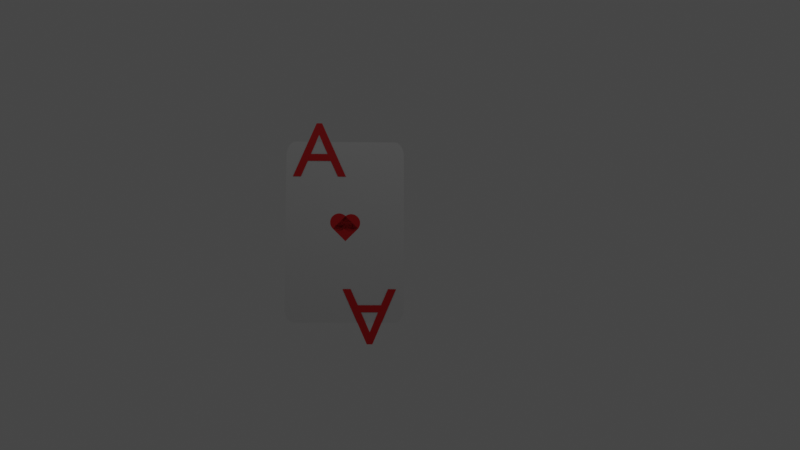# Source: Card.blend  (saved by Blender 2.82.7; exported with 4.5.12 LTS)
import bpy
from mathutils import Matrix  # noqa: F401  (used for matrix-valued properties, if any)

bpy.ops.wm.read_factory_settings(use_empty=True)
scene = bpy.context.scene
scene.name = 'Scene'

# ---- collections
col_collection = bpy.data.collections.new('Collection'); scene.collection.children.link(col_collection)

# ---- materials (node trees are filled in below, after node groups)
mat_material_002 = bpy.data.materials.new('Material.002')
mat_material_002.use_transparent_shadow = False

# ---- material node trees
mat_material_002.use_nodes = True; mat_material_002.node_tree.nodes.clear()
_N = mat_material_002.node_tree.nodes; _L = mat_material_002.node_tree.links
n0 = _N.new('ShaderNodeOutputMaterial'); n0.name = 'Material Output'; n0.location = (300, 300)
n1 = _N.new('ShaderNodeBsdfPrincipled'); n1.name = 'Principled BSDF'; n1.location = (10, 300)
n1.distribution = 'GGX'
n1.subsurface_method = 'BURLEY'
n1.inputs[0].default_value = (0.8, 0.003669, 0.008994, 1.0)
n1.inputs[3].default_value = 1.45
n1.inputs[27].default_value = (0.0, 0.0, 0.0, 1.0)
n1.inputs[28].default_value = 1.0
_L.new(n1.outputs[0], n0.inputs[0])
n0.is_active_output = True

# ---- world
world_world = bpy.data.worlds.new('World'); scene.world = world_world
world_world.use_nodes = True; world_world.node_tree.nodes.clear()
_N = world_world.node_tree.nodes; _L = world_world.node_tree.links
n0 = _N.new('ShaderNodeOutputWorld'); n0.name = 'World Output'; n0.location = (300, 300)
n1 = _N.new('ShaderNodeBackground'); n1.name = 'Background'; n1.location = (10, 300)
n1.inputs[0].default_value = (0.05088, 0.05088, 0.05088, 1.0)
_L.new(n1.outputs[0], n0.inputs[0])
n0.is_active_output = True
world_world.color = (0.05088, 0.05088, 0.05088)
world_world.use_sun_shadow = False
world_world.sun_shadow_jitter_overblur = 0.0

# ---- cameras
cam_camera = bpy.data.cameras.new('Camera')
cam_camera.clip_end = 100.0
cam_camera.ortho_scale = 7.314

# ---- lights
light_light = bpy.data.lights.new('Light', 'POINT')
light_light.transmission_factor = 0.0
light_light.energy = 1000.0
light_light.shadow_soft_size = 0.1
light_light.shadow_maximum_resolution = 0.006
light_light.use_absolute_resolution = True

# ---- meshes
me_plane_001 = bpy.data.meshes.new('Plane.001')
me_plane_001.from_pydata([(-0.8434, -1.0, 0.0), (-1.0, -0.8434, 0.0), (-0.8563, -0.9995, 0.0), (-0.8692, -0.9979, 0.0), (-0.8818, -0.9952, 0.0), (-0.8943, -0.9915, 0.0), (-0.9063, -0.9868, 0.0), (-0.9179, -0.9811, 0.0), (-0.9291, -0.9745, 0.0), (-0.9396, -0.967, 0.0), (-0.9495, -0.9586, 0.0), (-0.9586, -0.9495, 0.0), (-0.967, -0.9396, 0.0), (-0.9745, -0.9291, 0.0), (-0.9811, -0.9179, 0.0), (-0.9868, -0.9063, 0.0), (-0.9915, -0.8943, 0.0), (-0.9952, -0.8818, 0.0), (-0.9979, -0.8692, 0.0), (-0.9995, -0.8563, 0.0), (1.0, -0.8434, 0.0), (0.8434, -1.0, 0.0), (0.9995, -0.8563, 0.0), (0.9979, -0.8692, 0.0), (0.9952, -0.8818, 0.0), (0.9915, -0.8943, 0.0), (0.9868, -0.9063, 0.0), (0.9811, -0.9179, 0.0), (0.9745, -0.9291, 0.0), (0.967, -0.9396, 0.0), (0.9586, -0.9495, 0.0), (0.9495, -0.9586, 0.0), (0.9396, -0.967, 0.0), (0.9291, -0.9745, 0.0), (0.9179, -0.9811, 0.0), (0.9063, -0.9868, 0.0), (0.8943, -0.9915, 0.0), (0.8818, -0.9952, 0.0), (0.8692, -0.9979, 0.0), (0.8563, -0.9995, 0.0), (-0.8434, 1.0, 0.0), (-1.0, 0.8434, 0.0), (-0.8563, 0.9995, 0.0), (-0.8692, 0.9979, 0.0), (-0.8818, 0.9952, 0.0), (-0.8943, 0.9915, 0.0), (-0.9063, 0.9868, 0.0), (-0.9179, 0.9811, 0.0), (-0.9291, 0.9745, 0.0), (-0.9396, 0.967, 0.0), (-0.9495, 0.9586, 0.0), (-0.9586, 0.9495, 0.0), (-0.967, 0.9396, 0.0), (-0.9745, 0.9291, 0.0), (-0.9811, 0.9179, 0.0), (-0.9868, 0.9063, 0.0), (-0.9915, 0.8943, 0.0), (-0.9952, 0.8818, 0.0), (-0.9979, 0.8692, 0.0), (-0.9995, 0.8563, 0.0), (0.8434, 1.0, 0.0), (1.0, 0.8434, 0.0), (0.8563, 0.9995, 0.0), (0.8692, 0.9979, 0.0), (0.8818, 0.9952, 0.0), (0.8943, 0.9915, 0.0), (0.9063, 0.9868, 0.0), (0.9179, 0.9811, 0.0), (0.9291, 0.9745, 0.0), (0.9396, 0.967, 0.0), (0.9495, 0.9586, 0.0), (0.9586, 0.9495, 0.0), (0.967, 0.9396, 0.0), (0.9745, 0.9291, 0.0), (0.9811, 0.9179, 0.0), (0.9868, 0.9063, 0.0), (0.9915, 0.8943, 0.0), (0.9952, 0.8818, 0.0), (0.9979, 0.8692, 0.0), (0.9995, 0.8563, 0.0), (-1.0, 0.8434, 0.001), (-1.0, -0.8434, 0.001), (-0.9995, -0.8563, 0.001), (-0.9979, -0.8692, 0.001), (-0.9952, -0.8818, 0.001), (-0.9915, -0.8943, 0.001), (-0.9868, -0.9063, 0.001), (-0.9811, -0.9179, 0.001), (-0.9745, -0.9291, 0.001), (-0.967, -0.9396, 0.001), (-0.9586, -0.9495, 0.001), (-0.9495, -0.9586, 0.001), (-0.9396, -0.967, 0.001), (-0.9291, -0.9745, 0.001), (-0.9179, -0.9811, 0.001), (-0.9063, -0.9868, 0.001), (-0.8943, -0.9915, 0.001), (-0.8818, -0.9952, 0.001), (-0.8692, -0.9979, 0.001), (-0.8563, -0.9995, 0.001), (-0.8434, -1.0, 0.001), (0.8434, -1.0, 0.001), (0.8563, -0.9995, 0.001), (0.8692, -0.9979, 0.001), (0.8818, -0.9952, 0.001), (0.8943, -0.9915, 0.001), (0.9063, -0.9868, 0.001), (0.9179, -0.9811, 0.001), (0.9291, -0.9745, 0.001), (0.9396, -0.967, 0.001), (0.9495, -0.9586, 0.001), (0.9586, -0.9495, 0.001), (0.967, -0.9396, 0.001), (0.9745, -0.9291, 0.001), (0.9811, -0.9179, 0.001), (0.9868, -0.9063, 0.001), (0.9915, -0.8943, 0.001), (0.9952, -0.8818, 0.001), (0.9979, -0.8692, 0.001), (0.9995, -0.8563, 0.001), (1.0, -0.8434, 0.001), (1.0, 0.8434, 0.001), (0.9995, 0.8563, 0.001), (0.9979, 0.8692, 0.001), (0.9952, 0.8818, 0.001), (0.9915, 0.8943, 0.001), (0.9868, 0.9063, 0.001), (0.9811, 0.9179, 0.001), (0.9745, 0.9291, 0.001), (0.967, 0.9396, 0.001), (0.9586, 0.9495, 0.001), (0.9495, 0.9586, 0.001), (0.9396, 0.967, 0.001), (0.9291, 0.9745, 0.001), (0.9179, 0.9811, 0.001), (0.9063, 0.9868, 0.001), (0.8943, 0.9915, 0.001), (0.8818, 0.9952, 0.001), (0.8692, 0.9979, 0.001), (0.8563, 0.9995, 0.001), (0.8434, 1.0, 0.001), (-0.8434, 1.0, 0.001), (-0.8563, 0.9995, 0.001), (-0.8692, 0.9979, 0.001), (-0.8818, 0.9952, 0.001), (-0.8943, 0.9915, 0.001), (-0.9063, 0.9868, 0.001), (-0.9179, 0.9811, 0.001), (-0.9291, 0.9745, 0.001), (-0.9396, 0.967, 0.001), (-0.9495, 0.9586, 0.001), (-0.9586, 0.9495, 0.001), (-0.967, 0.9396, 0.001), (-0.9745, 0.9291, 0.001), (-0.9811, 0.9179, 0.001), (-0.9868, 0.9063, 0.001), (-0.9915, 0.8943, 0.001), (-0.9952, 0.8818, 0.001), (-0.9979, 0.8692, 0.001), (-0.9995, 0.8563, 0.001)], [], [(1, 41, 59, 58, 57, 56, 55, 54, 53, 52, 51, 50, 49, 48, 47, 46, 45, 44, 43, 42, 40, 60, 62, 63, 64, 65, 66, 67, 68, 69, 70, 71, 72, 73, 74, 75, 76, 77, 78, 79, 61, 20, 22, 23, 24, 25, 26, 27, 28, 29, 30, 31, 32, 33, 34, 35, 36, 37, 38, 39, 21, 0, 2, 3, 4, 5, 6, 7, 8, 9, 10, 11, 12, 13, 14, 15, 16, 17, 18, 19), (81, 82, 83, 84, 85, 86, 87, 88, 89, 90, 91, 92, 93, 94, 95, 96, 97, 98, 99, 100, 101, 102, 103, 104, 105, 106, 107, 108, 109, 110, 111, 112, 113, 114, 115, 116, 117, 118, 119, 120, 121, 122, 123, 124, 125, 126, 127, 128, 129, 130, 131, 132, 133, 134, 135, 136, 137, 138, 139, 140, 141, 142, 143, 144, 145, 146, 147, 148, 149, 150, 151, 152, 153, 154, 155, 156, 157, 158, 159, 80), (46, 47, 147, 146), (20, 61, 121, 120), (7, 6, 95, 94), (47, 48, 148, 147), (61, 79, 122, 121), (6, 5, 96, 95), (48, 49, 149, 148), (79, 78, 123, 122), (5, 4, 97, 96), (49, 50, 150, 149), (78, 77, 124, 123), (4, 3, 98, 97), (50, 51, 151, 150), (77, 76, 125, 124), (3, 2, 99, 98), (51, 52, 152, 151), (76, 75, 126, 125), (2, 0, 100, 99), (52, 53, 153, 152), (75, 74, 127, 126), (0, 21, 101, 100), (53, 54, 154, 153), (74, 73, 128, 127), (21, 39, 102, 101), (54, 55, 155, 154), (73, 72, 129, 128), (39, 38, 103, 102), (55, 56, 156, 155), (72, 71, 130, 129), (38, 37, 104, 103), (56, 57, 157, 156), (71, 70, 131, 130), (37, 36, 105, 104), (57, 58, 158, 157), (70, 69, 132, 131), (36, 35, 106, 105), (58, 59, 159, 158), (69, 68, 133, 132), (35, 34, 107, 106), (41, 1, 81, 80), (59, 41, 80, 159), (68, 67, 134, 133), (34, 33, 108, 107), (1, 19, 82, 81), (67, 66, 135, 134), (33, 32, 109, 108), (19, 18, 83, 82), (66, 65, 136, 135), (32, 31, 110, 109), (18, 17, 84, 83), (65, 64, 137, 136), (31, 30, 111, 110), (17, 16, 85, 84), (64, 63, 138, 137), (30, 29, 112, 111), (16, 15, 86, 85), (63, 62, 139, 138), (29, 28, 113, 112), (15, 14, 87, 86), (62, 60, 140, 139), (28, 27, 114, 113), (14, 13, 88, 87), (60, 40, 141, 140), (27, 26, 115, 114), (13, 12, 89, 88), (40, 42, 142, 141), (26, 25, 116, 115), (12, 11, 90, 89), (42, 43, 143, 142), (25, 24, 117, 116), (11, 10, 91, 90), (43, 44, 144, 143), (24, 23, 118, 117), (10, 9, 92, 91), (44, 45, 145, 144), (23, 22, 119, 118), (9, 8, 93, 92), (45, 46, 146, 145), (22, 20, 120, 119), (8, 7, 94, 93)])
_uv = me_plane_001.uv_layers.new(name='UVMap')
_uv.uv.foreach_set('vector', [0.0, 0.0783, 0.0, 0.9217, 0.0002674, 0.9282, 0.001068, 0.9346, 0.002396, 0.9409, 0.004242, 0.9471, 0.006595, 0.9532, 0.009437, 0.959, 0.01275, 0.9645, 0.01651, 0.9698, 0.02069, 0.9747, 0.02527, 0.9793, 0.03021, 0.9835, 0.03547, 0.9873, 0.04103, 0.9906, 0.04684, 0.9934, 0.05287, 0.9958, 0.05908, 0.9976, 0.06541, 0.9989, 0.07183, 0.9997, 0.0783, 1.0, 0.9217, 1.0, 0.9282, 0.9997, 0.9346, 0.9989, 0.9409, 0.9976, 0.9471, 0.9958, 0.9532, 0.9934, 0.959, 0.9906, 0.9645, 0.9873, 0.9698, 0.9835, 0.9747, 0.9793, 0.9793, 0.9747, 0.9835, 0.9698, 0.9873, 0.9645, 0.9906, 0.959, 0.9934, 0.9532, 0.9958, 0.9471, 0.9976, 0.9409, 0.9989, 0.9346, 0.9997, 0.9282, 1.0, 0.9217, 1.0, 0.0783, 0.9997, 0.07183, 0.9989, 0.06541, 0.9976, 0.05908, 0.9958, 0.05287, 0.9934, 0.04684, 0.9906, 0.04103, 0.9873, 0.03547, 0.9835, 0.03021, 0.9793, 0.02527, 0.9747, 0.02069, 0.9698, 0.01651, 0.9645, 0.01275, 0.959, 0.009437, 0.9532, 0.006595, 0.9471, 0.004242, 0.9409, 0.002396, 0.9346, 0.001068, 0.9282, 0.0002674, 0.9217, 0.0, 0.0783, 0.0, 0.07183, 0.0002674, 0.06541, 0.001068, 0.05908, 0.002396, 0.05287, 0.004242, 0.04684, 0.006595, 0.04103, 0.009437, 0.03547, 0.01275, 0.03021, 0.01651, 0.02527, 0.02069, 0.02069, 0.02527, 0.01651, 0.03021, 0.01275, 0.03547, 0.009437, 0.04103, 0.006595, 0.04684, 0.004242, 0.05287, 0.002396, 0.05908, 0.001068, 0.06541, 0.0002674, 0.07183, 0.0, 0.0783, 0.0002674, 0.07183, 0.001068, 0.06541, 0.002396, 0.05908, 0.004242, 0.05287, 0.006595, 0.04684, 0.009437, 0.04103, 0.01275, 0.03547, 0.01651, 0.03021, 0.02069, 0.02527, 0.02527, 0.02069, 0.03021, 0.01651, 0.03547, 0.01275, 0.04103, 0.009437, 0.04684, 0.006595, 0.05287, 0.004242, 0.05908, 0.002396, 0.06541, 0.001068, 0.07183, 0.0002674, 0.0783, 0.0, 0.9217, 0.0, 0.9282, 0.0002674, 0.9346, 0.001068, 0.9409, 0.002396, 0.9471, 0.004242, 0.9532, 0.006595, 0.959, 0.009437, 0.9645, 0.01275, 0.9698, 0.01651, 0.9747, 0.02069, 0.9793, 0.02527, 0.9835, 0.03021, 0.9873, 0.03547, 0.9906, 0.04103, 0.9934, 0.04684, 0.9958, 0.05287, 0.9976, 0.05908, 0.9989, 0.06541, 0.9997, 0.07183, 1.0, 0.0783, 1.0, 0.9217, 0.9997, 0.9282, 0.9989, 0.9346, 0.9976, 0.9409, 0.9958, 0.9471, 0.9934, 0.9532, 0.9906, 0.959, 0.9873, 0.9645, 0.9835, 0.9698, 0.9793, 0.9747, 0.9747, 0.9793, 0.9698, 0.9835, 0.9645, 0.9873, 0.959, 0.9906, 0.9532, 0.9934, 0.9471, 0.9958, 0.9409, 0.9976, 0.9346, 0.9989, 0.9282, 0.9997, 0.9217, 1.0, 0.0783, 1.0, 0.07183, 0.9997, 0.06541, 0.9989, 0.05908, 0.9976, 0.05287, 0.9958, 0.04684, 0.9934, 0.04103, 0.9906, 0.03547, 0.9873, 0.03021, 0.9835, 0.02527, 0.9793, 0.02069, 0.9747, 0.01651, 0.9698, 0.01275, 0.9645, 0.009437, 0.959, 0.006595, 0.9532, 0.004242, 0.9471, 0.002396, 0.9409, 0.001068, 0.9346, 0.0002674, 0.9282, 0.0, 0.9217, 0.04684, 0.9934, 0.04103, 0.9906, 0.04103, 0.9906, 0.04684, 0.9934, 1.0, 0.0783, 1.0, 0.9217, 1.0, 0.9217, 1.0, 0.0783, 0.04103, 0.009437, 0.04684, 0.006595, 0.04684, 0.006595, 0.04103, 0.009437, 0.04103, 0.9906, 0.03547, 0.9873, 0.03547, 0.9873, 0.04103, 0.9906, 1.0, 0.9217, 0.9997, 0.9282, 0.9997, 0.9282, 1.0, 0.9217, 0.04684, 0.006595, 0.05287, 0.004242, 0.05287, 0.004242, 0.04684, 0.006595, 0.03547, 0.9873, 0.03021, 0.9835, 0.03021, 0.9835, 0.03547, 0.9873, 0.9997, 0.9282, 0.9989, 0.9346, 0.9989, 0.9346, 0.9997, 0.9282, 0.05287, 0.004242, 0.05908, 0.002396, 0.05908, 0.002396, 0.05287, 0.004242, 0.03021, 0.9835, 0.02527, 0.9793, 0.02527, 0.9793, 0.03021, 0.9835, 0.9989, 0.9346, 0.9976, 0.9409, 0.9976, 0.9409, 0.9989, 0.9346, 0.05908, 0.002396, 0.06541, 0.001068, 0.06541, 0.001068, 0.05908, 0.002396, 0.02527, 0.9793, 0.02069, 0.9747, 0.02069, 0.9747, 0.02527, 0.9793, 0.9976, 0.9409, 0.9958, 0.9471, 0.9958, 0.9471, 0.9976, 0.9409, 0.06541, 0.001068, 0.07183, 0.0002674, 0.07183, 0.0002674, 0.06541, 0.001068, 0.02069, 0.9747, 0.01651, 0.9698, 0.01651, 0.9698, 0.02069, 0.9747, 0.9958, 0.9471, 0.9934, 0.9532, 0.9934, 0.9532, 0.9958, 0.9471, 0.07183, 0.0002674, 0.0783, 0.0, 0.0783, 0.0, 0.07183, 0.0002674, 0.01651, 0.9698, 0.01275, 0.9645, 0.01275, 0.9645, 0.01651, 0.9698, 0.9934, 0.9532, 0.9906, 0.959, 0.9906, 0.959, 0.9934, 0.9532, 0.0783, 0.0, 0.9217, 0.0, 0.9217, 0.0, 0.0783, 0.0, 0.01275, 0.9645, 0.009437, 0.959, 0.009437, 0.959, 0.01275, 0.9645, 0.9906, 0.959, 0.9873, 0.9645, 0.9873, 0.9645, 0.9906, 0.959, 0.9217, 0.0, 0.9282, 0.0002674, 0.9282, 0.0002674, 0.9217, 0.0, 0.009437, 0.959, 0.006595, 0.9532, 0.006595, 0.9532, 0.009437, 0.959, 0.9873, 0.9645, 0.9835, 0.9698, 0.9835, 0.9698, 0.9873, 0.9645, 0.9282, 0.0002674, 0.9346, 0.001068, 0.9346, 0.001068, 0.9282, 0.0002674, 0.006595, 0.9532, 0.004242, 0.9471, 0.004242, 0.9471, 0.006595, 0.9532, 0.9835, 0.9698, 0.9793, 0.9747, 0.9793, 0.9747, 0.9835, 0.9698, 0.9346, 0.001068, 0.9409, 0.002396, 0.9409, 0.002396, 0.9346, 0.001068, 0.004242, 0.9471, 0.002396, 0.9409, 0.002396, 0.9409, 0.004242, 0.9471, 0.9793, 0.9747, 0.9747, 0.9793, 0.9747, 0.9793, 0.9793, 0.9747, 0.9409, 0.002396, 0.9471, 0.004242, 0.9471, 0.004242, 0.9409, 0.002396, 0.002396, 0.9409, 0.001068, 0.9346, 0.001068, 0.9346, 0.002396, 0.9409, 0.9747, 0.9793, 0.9698, 0.9835, 0.9698, 0.9835, 0.9747, 0.9793, 0.9471, 0.004242, 0.9532, 0.006595, 0.9532, 0.006595, 0.9471, 0.004242, 0.001068, 0.9346, 0.0002674, 0.9282, 0.0002674, 0.9282, 0.001068, 0.9346, 0.9698, 0.9835, 0.9645, 0.9873, 0.9645, 0.9873, 0.9698, 0.9835, 0.9532, 0.006595, 0.959, 0.009437, 0.959, 0.009437, 0.9532, 0.006595, 0.0, 0.9217, 0.0, 0.0783, 0.0, 0.0783, 0.0, 0.9217, 0.0002674, 0.9282, 0.0, 0.9217, 0.0, 0.9217, 0.0002674, 0.9282, 0.9645, 0.9873, 0.959, 0.9906, 0.959, 0.9906, 0.9645, 0.9873, 0.959, 0.009437, 0.9645, 0.01275, 0.9645, 0.01275, 0.959, 0.009437, 0.0, 0.0783, 0.0002674, 0.07183, 0.0002674, 0.07183, 0.0, 0.0783, 0.959, 0.9906, 0.9532, 0.9934, 0.9532, 0.9934, 0.959, 0.9906, 0.9645, 0.01275, 0.9698, 0.01651, 0.9698, 0.01651, 0.9645, 0.01275, 0.0002674, 0.07183, 0.001068, 0.06541, 0.001068, 0.06541, 0.0002674, 0.07183, 0.9532, 0.9934, 0.9471, 0.9958, 0.9471, 0.9958, 0.9532, 0.9934, 0.9698, 0.01651, 0.9747, 0.02069, 0.9747, 0.02069, 0.9698, 0.01651, 0.001068, 0.06541, 0.002396, 0.05908, 0.002396, 0.05908, 0.001068, 0.06541, 0.9471, 0.9958, 0.9409, 0.9976, 0.9409, 0.9976, 0.9471, 0.9958, 0.9747, 0.02069, 0.9793, 0.02527, 0.9793, 0.02527, 0.9747, 0.02069, 0.002396, 0.05908, 0.004242, 0.05287, 0.004242, 0.05287, 0.002396, 0.05908, 0.9409, 0.9976, 0.9346, 0.9989, 0.9346, 0.9989, 0.9409, 0.9976, 0.9793, 0.02527, 0.9835, 0.03021, 0.9835, 0.03021, 0.9793, 0.02527, 0.004242, 0.05287, 0.006595, 0.04684, 0.006595, 0.04684, 0.004242, 0.05287, 0.9346, 0.9989, 0.9282, 0.9997, 0.9282, 0.9997, 0.9346, 0.9989, 0.9835, 0.03021, 0.9873, 0.03547, 0.9873, 0.03547, 0.9835, 0.03021, 0.006595, 0.04684, 0.009437, 0.04103, 0.009437, 0.04103, 0.006595, 0.04684, 0.9282, 0.9997, 0.9217, 1.0, 0.9217, 1.0, 0.9282, 0.9997, 0.9873, 0.03547, 0.9906, 0.04103, 0.9906, 0.04103, 0.9873, 0.03547, 0.009437, 0.04103, 0.01275, 0.03547, 0.01275, 0.03547, 0.009437, 0.04103, 0.9217, 1.0, 0.0783, 1.0, 0.0783, 1.0, 0.9217, 1.0, 0.9906, 0.04103, 0.9934, 0.04684, 0.9934, 0.04684, 0.9906, 0.04103, 0.01275, 0.03547, 0.01651, 0.03021, 0.01651, 0.03021, 0.01275, 0.03547, 0.0783, 1.0, 0.07183, 0.9997, 0.07183, 0.9997, 0.0783, 1.0, 0.9934, 0.04684, 0.9958, 0.05287, 0.9958, 0.05287, 0.9934, 0.04684, 0.01651, 0.03021, 0.02069, 0.02527, 0.02069, 0.02527, 0.01651, 0.03021, 0.07183, 0.9997, 0.06541, 0.9989, 0.06541, 0.9989, 0.07183, 0.9997, 0.9958, 0.05287, 0.9976, 0.05908, 0.9976, 0.05908, 0.9958, 0.05287, 0.02069, 0.02527, 0.02527, 0.02069, 0.02527, 0.02069, 0.02069, 0.02527, 0.06541, 0.9989, 0.05908, 0.9976, 0.05908, 0.9976, 0.06541, 0.9989, 0.9976, 0.05908, 0.9989, 0.06541, 0.9989, 0.06541, 0.9976, 0.05908, 0.02527, 0.02069, 0.03021, 0.01651, 0.03021, 0.01651, 0.02527, 0.02069, 0.05908, 0.9976, 0.05287, 0.9958, 0.05287, 0.9958, 0.05908, 0.9976, 0.9989, 0.06541, 0.9997, 0.07183, 0.9997, 0.07183, 0.9989, 0.06541, 0.03021, 0.01651, 0.03547, 0.01275, 0.03547, 0.01275, 0.03021, 0.01651, 0.05287, 0.9958, 0.04684, 0.9934, 0.04684, 0.9934, 0.05287, 0.9958, 0.9997, 0.07183, 1.0, 0.0783, 1.0, 0.0783, 0.9997, 0.07183, 0.03547, 0.01275, 0.04103, 0.009437, 0.04103, 0.009437, 0.03547, 0.01275])
me_plane_001.use_remesh_fix_poles = True
me_plane_001.use_remesh_preserve_attributes = False
me_plane_001.use_mirror_vertex_groups = False
me_plane_001.update()
me_cylinder = bpy.data.meshes.new('Cylinder')
me_cylinder.from_pydata([(0.0, 1.0, -1.0), (0.0, 1.0, -0.9641), (0.1951, 0.9808, -1.0), (0.1951, 0.9808, -0.9641), (0.3827, 0.9239, -1.0), (0.3827, 0.9239, -0.9641), (0.5556, 0.8315, -1.0), (0.5556, 0.8315, -0.9641), (0.7071, 0.7071, -1.0), (0.7071, 0.7071, -0.9641), (0.8315, 0.5556, -1.0), (0.8315, 0.5556, -0.9641), (0.9239, 0.3827, -1.0), (0.9239, 0.3827, -0.9641), (0.9808, 0.1951, -1.0), (0.9808, 0.1951, -0.9641), (1.0, 7.55e-08, -1.0), (1.0, 7.55e-08, -0.9641), (0.9808, -0.1951, -1.0), (0.9808, -0.1951, -0.9641), (0.9239, -0.3827, -1.0), (0.9239, -0.3827, -0.9641), (0.8315, -0.5556, -1.0), (0.8315, -0.5556, -0.9641), (0.7071, -0.7071, -1.0), (0.7071, -0.7071, -0.9641), (0.5556, -0.8315, -1.0), (0.5556, -0.8315, -0.9641), (0.3827, -0.9239, -1.0), (0.3827, -0.9239, -0.9641), (0.1951, -0.9808, -1.0), (0.1951, -0.9808, -0.9641), (-3.258e-07, -1.0, -1.0), (-3.258e-07, -1.0, -0.9641), (-0.1951, -0.9808, -1.0), (-0.1951, -0.9808, -0.9641), (-0.3827, -0.9239, -1.0), (-0.3827, -0.9239, -0.9641), (-0.5556, -0.8315, -1.0), (-0.5556, -0.8315, -0.9641), (-0.7071, -0.7071, -1.0), (-0.7071, -0.7071, -0.9641), (-0.8315, -0.5556, -1.0), (-0.8315, -0.5556, -0.9641), (-0.9239, -0.3827, -1.0), (-0.9239, -0.3827, -0.9641), (-0.9808, -0.1951, -1.0), (-0.9808, -0.1951, -0.9641), (-1.0, 9.656e-07, -1.0), (-1.0, 9.656e-07, -0.9641), (-0.9808, 0.1951, -1.0), (-0.9808, 0.1951, -0.9641), (-0.9239, 0.3827, -1.0), (-0.9239, 0.3827, -0.9641), (-0.8315, 0.5556, -1.0), (-0.8315, 0.5556, -0.9641), (-0.7071, 0.7071, -1.0), (-0.7071, 0.7071, -0.9641), (-0.5556, 0.8315, -1.0), (-0.5556, 0.8315, -0.9641), (-0.3827, 0.9239, -1.0), (-0.3827, 0.9239, -0.9641), (-0.1951, 0.9808, -1.0), (-0.1951, 0.9808, -0.9641), (-1.0, -0.09769, -1.0), (-1.0, -0.09769, -0.9641), (-1.0, 1.902, -1.0), (-1.0, 1.902, -0.9641), (1.0, -0.09769, -1.0), (1.0, -0.09769, -0.9641), (1.0, 1.902, -1.0), (1.0, 1.902, -0.9641), (1.008, 1.906, -1.0), (1.008, 1.906, -0.9641), (1.203, 1.887, -1.0), (1.203, 1.887, -0.9641), (1.391, 1.83, -1.0), (1.391, 1.83, -0.9641), (1.563, 1.737, -1.0), (1.563, 1.737, -0.9641), (1.715, 1.613, -1.0), (1.715, 1.613, -0.9641), (1.839, 1.462, -1.0), (1.839, 1.462, -0.9641), (1.932, 1.289, -1.0), (1.932, 1.289, -0.9641), (1.989, 1.101, -1.0), (1.989, 1.101, -0.9641), (2.008, 0.906, -1.0), (2.008, 0.906, -0.9641), (1.989, 0.7109, -1.0), (1.989, 0.7109, -0.9641), (1.932, 0.5233, -1.0), (1.932, 0.5233, -0.9641), (1.839, 0.3505, -1.0), (1.839, 0.3505, -0.9641), (1.715, 0.1989, -1.0), (1.715, 0.1989, -0.9641), (1.563, 0.07455, -1.0), (1.563, 0.07455, -0.9641), (1.391, -0.01786, -1.0), (1.391, -0.01786, -0.9641), (1.203, -0.07476, -1.0), (1.203, -0.07476, -0.9641), (1.008, -0.09398, -1.0), (1.008, -0.09398, -0.9641), (0.8127, -0.07476, -1.0), (0.8127, -0.07476, -0.9641), (0.6251, -0.01786, -1.0), (0.6251, -0.01786, -0.9641), (0.4523, 0.07455, -1.0), (0.4523, 0.07455, -0.9641), (0.3007, 0.1989, -1.0), (0.3007, 0.1989, -0.9641), (0.1764, 0.3505, -1.0), (0.1764, 0.3505, -0.9641), (0.08395, 0.5233, -1.0), (0.08395, 0.5233, -0.9641), (0.02705, 0.7109, -1.0), (0.02705, 0.7109, -0.9641), (0.007831, 0.906, -1.0), (0.007831, 0.906, -0.9641), (0.02705, 1.101, -1.0), (0.02705, 1.101, -0.9641), (0.08395, 1.289, -1.0), (0.08395, 1.289, -0.9641), (0.1764, 1.462, -1.0), (0.1764, 1.462, -0.9641), (0.3007, 1.613, -1.0), (0.3007, 1.613, -0.9641), (0.4523, 1.737, -1.0), (0.4523, 1.737, -0.9641), (0.6251, 1.83, -1.0), (0.6251, 1.83, -0.9641), (0.8127, 1.887, -1.0), (0.8127, 1.887, -0.9641)], [], [(0, 1, 3, 2), (2, 3, 5, 4), (4, 5, 7, 6), (6, 7, 9, 8), (8, 9, 11, 10), (10, 11, 13, 12), (12, 13, 15, 14), (14, 15, 17, 16), (16, 17, 19, 18), (18, 19, 21, 20), (20, 21, 23, 22), (22, 23, 25, 24), (24, 25, 27, 26), (26, 27, 29, 28), (28, 29, 31, 30), (30, 31, 33, 32), (32, 33, 35, 34), (34, 35, 37, 36), (36, 37, 39, 38), (38, 39, 41, 40), (40, 41, 43, 42), (42, 43, 45, 44), (44, 45, 47, 46), (46, 47, 49, 48), (48, 49, 51, 50), (50, 51, 53, 52), (52, 53, 55, 54), (54, 55, 57, 56), (56, 57, 59, 58), (58, 59, 61, 60), (3, 1, 63, 61, 59, 57, 55, 53, 51, 49, 47, 45, 43, 41, 39, 37, 35, 33, 31, 29, 27, 25, 23, 21, 19, 17, 15, 13, 11, 9, 7, 5), (60, 61, 63, 62), (62, 63, 1, 0), (0, 2, 4, 6, 8, 10, 12, 14, 16, 18, 20, 22, 24, 26, 28, 30, 32, 34, 36, 38, 40, 42, 44, 46, 48, 50, 52, 54, 56, 58, 60, 62), (64, 65, 67, 66), (66, 67, 71, 70), (70, 71, 69, 68), (68, 69, 65, 64), (66, 70, 68, 64), (71, 67, 65, 69), (72, 73, 75, 74), (74, 75, 77, 76), (76, 77, 79, 78), (78, 79, 81, 80), (80, 81, 83, 82), (82, 83, 85, 84), (84, 85, 87, 86), (86, 87, 89, 88), (88, 89, 91, 90), (90, 91, 93, 92), (92, 93, 95, 94), (94, 95, 97, 96), (96, 97, 99, 98), (98, 99, 101, 100), (100, 101, 103, 102), (102, 103, 105, 104), (104, 105, 107, 106), (106, 107, 109, 108), (108, 109, 111, 110), (110, 111, 113, 112), (112, 113, 115, 114), (114, 115, 117, 116), (116, 117, 119, 118), (118, 119, 121, 120), (120, 121, 123, 122), (122, 123, 125, 124), (124, 125, 127, 126), (126, 127, 129, 128), (128, 129, 131, 130), (130, 131, 133, 132), (75, 73, 135, 133, 131, 129, 127, 125, 123, 121, 119, 117, 115, 113, 111, 109, 107, 105, 103, 101, 99, 97, 95, 93, 91, 89, 87, 85, 83, 81, 79, 77), (132, 133, 135, 134), (134, 135, 73, 72), (72, 74, 76, 78, 80, 82, 84, 86, 88, 90, 92, 94, 96, 98, 100, 102, 104, 106, 108, 110, 112, 114, 116, 118, 120, 122, 124, 126, 128, 130, 132, 134)])
_uv = me_cylinder.uv_layers.new(name='UVMap')
_uv.uv.foreach_set('vector', [1.0, 0.5, 1.0, 1.0, 0.9688, 1.0, 0.9688, 0.5, 0.9688, 0.5, 0.9688, 1.0, 0.9375, 1.0, 0.9375, 0.5, 0.9375, 0.5, 0.9375, 1.0, 0.9062, 1.0, 0.9062, 0.5, 0.9062, 0.5, 0.9062, 1.0, 0.875, 1.0, 0.875, 0.5, 0.875, 0.5, 0.875, 1.0, 0.8438, 1.0, 0.8438, 0.5, 0.8438, 0.5, 0.8438, 1.0, 0.8125, 1.0, 0.8125, 0.5, 0.8125, 0.5, 0.8125, 1.0, 0.7812, 1.0, 0.7812, 0.5, 0.7812, 0.5, 0.7812, 1.0, 0.75, 1.0, 0.75, 0.5, 0.75, 0.5, 0.75, 1.0, 0.7188, 1.0, 0.7188, 0.5, 0.7188, 0.5, 0.7188, 1.0, 0.6875, 1.0, 0.6875, 0.5, 0.6875, 0.5, 0.6875, 1.0, 0.6562, 1.0, 0.6562, 0.5, 0.6562, 0.5, 0.6562, 1.0, 0.625, 1.0, 0.625, 0.5, 0.625, 0.5, 0.625, 1.0, 0.5938, 1.0, 0.5938, 0.5, 0.5938, 0.5, 0.5938, 1.0, 0.5625, 1.0, 0.5625, 0.5, 0.5625, 0.5, 0.5625, 1.0, 0.5312, 1.0, 0.5312, 0.5, 0.5312, 0.5, 0.5312, 1.0, 0.5, 1.0, 0.5, 0.5, 0.5, 0.5, 0.5, 1.0, 0.4688, 1.0, 0.4688, 0.5, 0.4688, 0.5, 0.4688, 1.0, 0.4375, 1.0, 0.4375, 0.5, 0.4375, 0.5, 0.4375, 1.0, 0.4062, 1.0, 0.4062, 0.5, 0.4062, 0.5, 0.4062, 1.0, 0.375, 1.0, 0.375, 0.5, 0.375, 0.5, 0.375, 1.0, 0.3438, 1.0, 0.3438, 0.5, 0.3438, 0.5, 0.3438, 1.0, 0.3125, 1.0, 0.3125, 0.5, 0.3125, 0.5, 0.3125, 1.0, 0.2812, 1.0, 0.2812, 0.5, 0.2812, 0.5, 0.2812, 1.0, 0.25, 1.0, 0.25, 0.5, 0.25, 0.5, 0.25, 1.0, 0.2188, 1.0, 0.2188, 0.5, 0.2188, 0.5, 0.2188, 1.0, 0.1875, 1.0, 0.1875, 0.5, 0.1875, 0.5, 0.1875, 1.0, 0.1562, 1.0, 0.1562, 0.5, 0.1562, 0.5, 0.1562, 1.0, 0.125, 1.0, 0.125, 0.5, 0.125, 0.5, 0.125, 1.0, 0.09375, 1.0, 0.09375, 0.5, 0.09375, 0.5, 0.09375, 1.0, 0.0625, 1.0, 0.0625, 0.5, 0.2968, 0.4854, 0.25, 0.49, 0.2032, 0.4854, 0.1582, 0.4717, 0.1167, 0.4496, 0.08029, 0.4197, 0.05045, 0.3833, 0.02827, 0.3418, 0.01461, 0.2968, 0.01, 0.25, 0.01461, 0.2032, 0.02827, 0.1582, 0.05045, 0.1167, 0.08029, 0.08029, 0.1167, 0.05045, 0.1582, 0.02827, 0.2032, 0.01461, 0.25, 0.01, 0.2968, 0.01461, 0.3418, 0.02827, 0.3833, 0.05045, 0.4197, 0.08029, 0.4496, 0.1167, 0.4717, 0.1582, 0.4854, 0.2032, 0.49, 0.25, 0.4854, 0.2968, 0.4717, 0.3418, 0.4496, 0.3833, 0.4197, 0.4197, 0.3833, 0.4496, 0.3418, 0.4717, 0.0625, 0.5, 0.0625, 1.0, 0.03125, 1.0, 0.03125, 0.5, 0.03125, 0.5, 0.03125, 1.0, 0.0, 1.0, 0.0, 0.5, 0.75, 0.49, 0.7968, 0.4854, 0.8418, 0.4717, 0.8833, 0.4496, 0.9197, 0.4197, 0.9496, 0.3833, 0.9717, 0.3418, 0.9854, 0.2968, 0.99, 0.25, 0.9854, 0.2032, 0.9717, 0.1582, 0.9496, 0.1167, 0.9197, 0.08029, 0.8833, 0.05045, 0.8418, 0.02827, 0.7968, 0.01461, 0.75, 0.01, 0.7032, 0.01461, 0.6582, 0.02827, 0.6167, 0.05045, 0.5803, 0.08029, 0.5504, 0.1167, 0.5283, 0.1582, 0.5146, 0.2032, 0.51, 0.25, 0.5146, 0.2968, 0.5283, 0.3418, 0.5504, 0.3833, 0.5803, 0.4197, 0.6167, 0.4496, 0.6582, 0.4717, 0.7032, 0.4854, 0.375, 0.0, 0.625, 0.0, 0.625, 0.25, 0.375, 0.25, 0.375, 0.25, 0.625, 0.25, 0.625, 0.5, 0.375, 0.5, 0.375, 0.5, 0.625, 0.5, 0.625, 0.75, 0.375, 0.75, 0.375, 0.75, 0.625, 0.75, 0.625, 1.0, 0.375, 1.0, 0.125, 0.5, 0.375, 0.5, 0.375, 0.75, 0.125, 0.75, 0.625, 0.5, 0.875, 0.5, 0.875, 0.75, 0.625, 0.75, 1.0, 0.5, 1.0, 1.0, 0.9688, 1.0, 0.9688, 0.5, 0.9688, 0.5, 0.9688, 1.0, 0.9375, 1.0, 0.9375, 0.5, 0.9375, 0.5, 0.9375, 1.0, 0.9062, 1.0, 0.9062, 0.5, 0.9062, 0.5, 0.9062, 1.0, 0.875, 1.0, 0.875, 0.5, 0.875, 0.5, 0.875, 1.0, 0.8438, 1.0, 0.8438, 0.5, 0.8438, 0.5, 0.8438, 1.0, 0.8125, 1.0, 0.8125, 0.5, 0.8125, 0.5, 0.8125, 1.0, 0.7812, 1.0, 0.7812, 0.5, 0.7812, 0.5, 0.7812, 1.0, 0.75, 1.0, 0.75, 0.5, 0.75, 0.5, 0.75, 1.0, 0.7188, 1.0, 0.7188, 0.5, 0.7188, 0.5, 0.7188, 1.0, 0.6875, 1.0, 0.6875, 0.5, 0.6875, 0.5, 0.6875, 1.0, 0.6562, 1.0, 0.6562, 0.5, 0.6562, 0.5, 0.6562, 1.0, 0.625, 1.0, 0.625, 0.5, 0.625, 0.5, 0.625, 1.0, 0.5938, 1.0, 0.5938, 0.5, 0.5938, 0.5, 0.5938, 1.0, 0.5625, 1.0, 0.5625, 0.5, 0.5625, 0.5, 0.5625, 1.0, 0.5312, 1.0, 0.5312, 0.5, 0.5312, 0.5, 0.5312, 1.0, 0.5, 1.0, 0.5, 0.5, 0.5, 0.5, 0.5, 1.0, 0.4688, 1.0, 0.4688, 0.5, 0.4688, 0.5, 0.4688, 1.0, 0.4375, 1.0, 0.4375, 0.5, 0.4375, 0.5, 0.4375, 1.0, 0.4062, 1.0, 0.4062, 0.5, 0.4062, 0.5, 0.4062, 1.0, 0.375, 1.0, 0.375, 0.5, 0.375, 0.5, 0.375, 1.0, 0.3438, 1.0, 0.3438, 0.5, 0.3438, 0.5, 0.3438, 1.0, 0.3125, 1.0, 0.3125, 0.5, 0.3125, 0.5, 0.3125, 1.0, 0.2812, 1.0, 0.2812, 0.5, 0.2812, 0.5, 0.2812, 1.0, 0.25, 1.0, 0.25, 0.5, 0.25, 0.5, 0.25, 1.0, 0.2188, 1.0, 0.2188, 0.5, 0.2188, 0.5, 0.2188, 1.0, 0.1875, 1.0, 0.1875, 0.5, 0.1875, 0.5, 0.1875, 1.0, 0.1562, 1.0, 0.1562, 0.5, 0.1562, 0.5, 0.1562, 1.0, 0.125, 1.0, 0.125, 0.5, 0.125, 0.5, 0.125, 1.0, 0.09375, 1.0, 0.09375, 0.5, 0.09375, 0.5, 0.09375, 1.0, 0.0625, 1.0, 0.0625, 0.5, 0.2968, 0.4854, 0.25, 0.49, 0.2032, 0.4854, 0.1582, 0.4717, 0.1167, 0.4496, 0.08029, 0.4197, 0.05045, 0.3833, 0.02827, 0.3418, 0.01461, 0.2968, 0.01, 0.25, 0.01461, 0.2032, 0.02827, 0.1582, 0.05045, 0.1167, 0.08029, 0.08029, 0.1167, 0.05045, 0.1582, 0.02827, 0.2032, 0.01461, 0.25, 0.01, 0.2968, 0.01461, 0.3418, 0.02827, 0.3833, 0.05045, 0.4197, 0.08029, 0.4496, 0.1167, 0.4717, 0.1582, 0.4854, 0.2032, 0.49, 0.25, 0.4854, 0.2968, 0.4717, 0.3418, 0.4496, 0.3833, 0.4197, 0.4197, 0.3833, 0.4496, 0.3418, 0.4717, 0.0625, 0.5, 0.0625, 1.0, 0.03125, 1.0, 0.03125, 0.5, 0.03125, 0.5, 0.03125, 1.0, 0.0, 1.0, 0.0, 0.5, 0.75, 0.49, 0.7968, 0.4854, 0.8418, 0.4717, 0.8833, 0.4496, 0.9197, 0.4197, 0.9496, 0.3833, 0.9717, 0.3418, 0.9854, 0.2968, 0.99, 0.25, 0.9854, 0.2032, 0.9717, 0.1582, 0.9496, 0.1167, 0.9197, 0.08029, 0.8833, 0.05045, 0.8418, 0.02827, 0.7968, 0.01461, 0.75, 0.01, 0.7032, 0.01461, 0.6582, 0.02827, 0.6167, 0.05045, 0.5803, 0.08029, 0.5504, 0.1167, 0.5283, 0.1582, 0.5146, 0.2032, 0.51, 0.25, 0.5146, 0.2968, 0.5283, 0.3418, 0.5504, 0.3833, 0.5803, 0.4197, 0.6167, 0.4496, 0.6582, 0.4717, 0.7032, 0.4854])
me_cylinder.materials.append(mat_material_002)
me_cylinder.use_remesh_fix_poles = True
me_cylinder.use_remesh_preserve_attributes = False
me_cylinder.use_mirror_vertex_groups = False
me_cylinder.update()

# ---- curves / text
txt_text_001 = bpy.data.curves.new('Text.001', 'FONT')
txt_text_001.dimensions = '2D'
txt_text_001.body = 'A'
txt_text_001.materials.append(mat_material_002)
txt_text_001.use_path_clamp = True
txt_text_001.bevel_resolution = 0
txt_text_002 = bpy.data.curves.new('Text.002', 'FONT')
txt_text_002.dimensions = '2D'
txt_text_002.body = 'A'
txt_text_002.materials.append(mat_material_002)
txt_text_002.use_path_clamp = True
txt_text_002.bevel_resolution = 0

# ---- objects
ob_light = bpy.data.objects.new('Light', light_light)
ob_camera = bpy.data.objects.new('Camera', cam_camera)
ob_plane = bpy.data.objects.new('Plane', me_plane_001)
ob_text = bpy.data.objects.new('Text', txt_text_001)
ob_text_001 = bpy.data.objects.new('Text.001', txt_text_002)
ob_cylinder = bpy.data.objects.new('Cylinder', me_cylinder)

# ---- transforms, parenting, visibility, modifiers, constraints
ob_light.location = (3.764, 16.45, 18.85)
ob_light.rotation_euler = (0.6503, 0.05522, 1.866)
ob_light.scale = (4.862, 4.862, 4.862)
ob_light.lock_rotations_4d = False
ob_light.empty_display_type = 'ARROWS'
ob_light.color = (0.0, 0.0, 0.0, 0.0)
ob_light.lineart.crease_threshold = 0.0
ob_camera.location = (7.93, 82.59, -16.52)
ob_camera.rotation_euler = (1.703, -9.909e-05, 3.098)
ob_camera.scale = (4.862, 4.862, 4.862)
ob_camera.lock_rotations_4d = False
ob_camera.empty_display_type = 'ARROWS'
ob_camera.color = (0.0, 0.0, 0.0, 0.0)
ob_camera.display_type = 'WIRE'
ob_camera.lineart.crease_threshold = 0.0
ob_plane.location = (8.516, -8.17, -5.0)
ob_plane.rotation_euler = (-1.571, 0.0, 0.0)
ob_plane.scale = (4.862, 7.488, 10.02)
ob_plane.lineart.crease_threshold = 0.0
ob_text.parent = ob_plane
ob_text.matrix_parent_inverse = Matrix(((0.2057, -0.0, -0.0, -0.2021), (-0.0, 0.1335, 0.0, 0.3064), (-0.0, -0.0, 0.09984, 0.4645), (-0.0, 0.0, -0.0, 1.0)))
ob_text.location = (-3.227, 2.458, -4.604)
ob_text.scale = (6.54, 6.54, 6.54)
ob_text.lineart.crease_threshold = 0.0
ob_text_001.parent = ob_plane
ob_text_001.matrix_parent_inverse = Matrix(((0.2057, -0.0, -0.0, -0.2021), (-0.0, 0.1335, 0.0, 0.3064), (-0.0, -0.0, 0.09984, 0.4645), (-0.0, 0.0, -0.0, 1.0)))
ob_text_001.location = (5.291, -6.859, -4.604)
ob_text_001.rotation_euler = (0.0, 0.0, 3.142)
ob_text_001.scale = (6.54, 6.54, 6.54)
ob_text_001.lineart.crease_threshold = 0.0
ob_cylinder.parent = ob_plane
ob_cylinder.matrix_parent_inverse = Matrix(((0.2057, -0.0, -0.0, -0.2021), (-0.0, 0.1335, 0.0, 0.3064), (-0.0, -0.0, 0.09984, 0.4645), (-0.0, 0.0, -0.0, 1.0)))
ob_cylinder.location = (0.463, -2.998, -3.923)
ob_cylinder.rotation_euler = (0.0, 0.0, -0.7854)
ob_cylinder.scale = (0.7323, 0.7323, 0.7323)
ob_cylinder.lineart.crease_threshold = 0.0

# ---- collection membership
col_collection.objects.link(ob_light)
col_collection.objects.link(ob_camera)
col_collection.objects.link(ob_plane)
col_collection.objects.link(ob_text)
col_collection.objects.link(ob_text_001)
col_collection.objects.link(ob_cylinder)

# ---- scene / render settings (as saved in the file)
scene.camera = ob_camera
scene.frame_start = 1; scene.frame_end = 250; scene.frame_set(39)
scene.render.engine = 'BLENDER_EEVEE_NEXT'
scene.cycles.use_denoising = False
scene.cycles.samples = 128
scene.cycles.sampling_pattern = 'TABULATED_SOBOL'
scene.cycles.use_adaptive_sampling = False
scene.cycles.use_light_tree = False
scene.view_settings.view_transform = 'Filmic'
bpy.context.view_layer.update()
